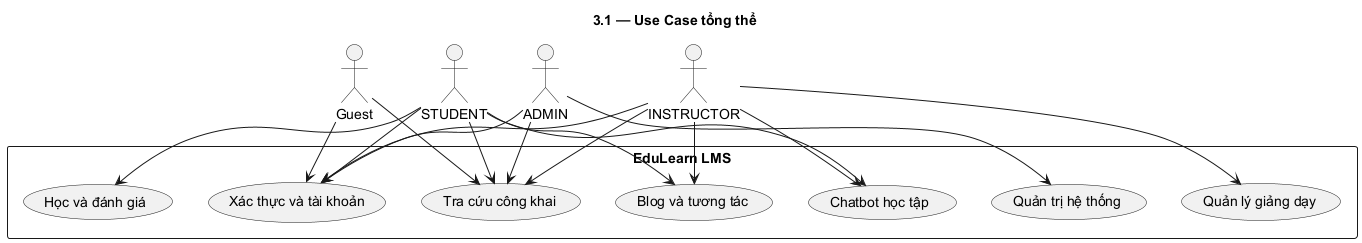

The diagram above was rendered by PlantUML. Its source (embedded in the PNG):
@startuml
skinparam defaultFontName DejaVu Sans
skinparam shadowing false
hide footbox
title 3.1 — Use Case tổng thể
top to bottom direction
actor "Guest" as G
actor "STUDENT" as S
actor "INSTRUCTOR" as I
actor "ADMIN" as A
rectangle "EduLearn LMS" {
usecase "Tra cứu công khai" as U0
usecase "Xác thực và tài khoản" as U1
usecase "Học và đánh giá" as U2
usecase "Quản lý giảng dạy" as U3
usecase "Blog và tương tác" as U4
usecase "Chatbot học tập" as U5
usecase "Quản trị hệ thống" as U6
}
G --> U0
G --> U1
S --> U0
S --> U1
S --> U2
S --> U4
S --> U5
I --> U0
I --> U1
I --> U3
I --> U4
I --> U5
A --> U0
A --> U1
A --> U6

@enduml